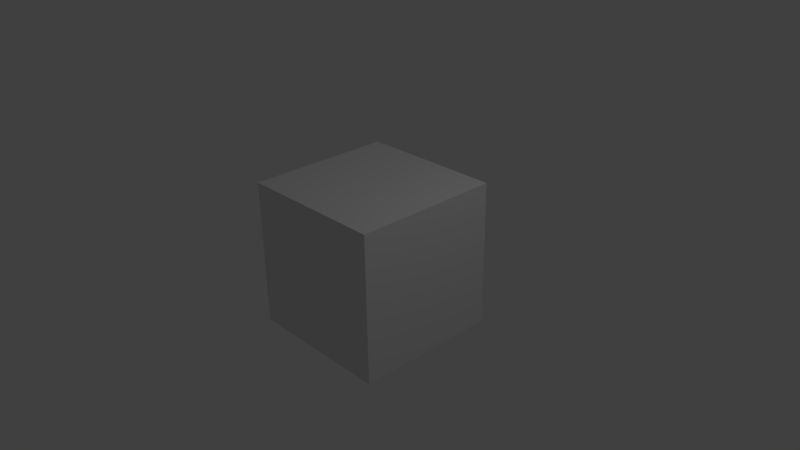 # Source: montage.blend  (saved by Blender 2.72.0; exported with 4.5.12 LTS)
import bpy
from mathutils import Matrix  # noqa: F401  (used for matrix-valued properties, if any)

bpy.ops.wm.read_factory_settings(use_empty=True)
scene = bpy.context.scene
scene.name = 'Scene'

# ---- collections
col_collection_1 = bpy.data.collections.new('Collection 1'); scene.collection.children.link(col_collection_1)

# ---- materials (node trees are filled in below, after node groups)
mat_material = bpy.data.materials.new('Material')
mat_material.alpha_threshold = 0.0
mat_material.use_transparent_shadow = False
mat_material.roughness = 0.5
mat_material.line_color = (0.0, 0.0, 0.0, 1.0)

# ---- material node trees

# ---- world
world_world = bpy.data.worlds.new('World'); scene.world = world_world
world_world.color = (0.05088, 0.05088, 0.05088)
world_world.use_sun_shadow = False
world_world.sun_shadow_jitter_overblur = 0.0
world_world.cycles.sampling_method = 'MANUAL'
world_world.cycles.sample_map_resolution = 256

# ---- cameras
cam_camera = bpy.data.cameras.new('Camera')
cam_camera.clip_end = 100.0
cam_camera.lens = 35.0
cam_camera.sensor_width = 32.0
cam_camera.sensor_height = 18.0
cam_camera.ortho_scale = 7.314
cam_camera.dof.focus_distance = 0.0
cam_camera.dof.aperture_fstop = 128.0

# ---- lights
light_lamp = bpy.data.lights.new('Lamp', 'POINT')
light_lamp.transmission_factor = 0.0
light_lamp.cutoff_distance = 30.0
light_lamp.energy = 100.0
light_lamp.shadow_buffer_clip_start = 1.001
light_lamp.shadow_soft_size = 0.1
light_lamp.shadow_maximum_resolution = 0.006
light_lamp.use_absolute_resolution = True
light_lamp.cycles.use_multiple_importance_sampling = False

# ---- meshes
me_cube = bpy.data.meshes.new('Cube')
me_cube.from_pydata([(1.0, 1.0, -1.0), (1.0, -1.0, -1.0), (-1.0, -1.0, -1.0), (-1.0, 1.0, -1.0), (1.0, 1.0, 1.0), (1.0, -1.0, 1.0), (-1.0, -1.0, 1.0), (-1.0, 1.0, 1.0)], [], [(0, 1, 2, 3), (4, 7, 6, 5), (0, 4, 5, 1), (1, 5, 6, 2), (2, 6, 7, 3), (4, 0, 3, 7)])
me_cube.materials.append(mat_material)
me_cube.use_remesh_preserve_volume = False
me_cube.use_remesh_preserve_attributes = False
me_cube.use_mirror_vertex_groups = False
me_cube.update()

# ---- objects
ob_cube = bpy.data.objects.new('Cube', me_cube)
ob_lamp = bpy.data.objects.new('Lamp', light_lamp)
ob_camera = bpy.data.objects.new('Camera', cam_camera)

# ---- transforms, parenting, visibility, modifiers, constraints
ob_cube.location = (0.0, 0.0, 0.0)
ob_cube.lock_rotations_4d = False
ob_cube.empty_display_type = 'ARROWS'
ob_cube.lineart.crease_threshold = 0.0
ob_lamp.location = (4.076, 1.005, 5.904)
ob_lamp.rotation_euler = (0.6503, 0.05522, 1.866)
ob_lamp.lock_rotations_4d = False
ob_lamp.empty_display_type = 'ARROWS'
ob_lamp.color = (0.0, 0.0, 0.0, 0.0)
ob_lamp.lineart.crease_threshold = 0.0
ob_camera.location = (7.481, -6.508, 5.344)
ob_camera.rotation_euler = (1.109, 0.01082, 0.8149)
ob_camera.lock_rotations_4d = False
ob_camera.empty_display_type = 'ARROWS'
ob_camera.color = (0.0, 0.0, 0.0, 0.0)
ob_camera.display_type = 'WIRE'
ob_camera.lineart.crease_threshold = 0.0

# ---- collection membership
col_collection_1.objects.link(ob_cube)
col_collection_1.objects.link(ob_lamp)
col_collection_1.objects.link(ob_camera)

# ---- scene / render settings (as saved in the file)
scene.camera = ob_camera
scene.frame_start = 1208; scene.frame_end = 1327; scene.frame_set(1615)
scene.render.engine = 'BLENDER_EEVEE_NEXT'
scene.render.resolution_percentage = 50
scene.render.dither_intensity = 0.0
scene.cycles.use_denoising = False
scene.cycles.samples = 10
scene.cycles.sampling_pattern = 'TABULATED_SOBOL'
scene.cycles.light_sampling_threshold = 0.0
scene.cycles.use_adaptive_sampling = False
scene.cycles.use_light_tree = False
scene.cycles.blur_glossy = 0.0
scene.cycles.pixel_filter_type = 'GAUSSIAN'
scene.cycles.sample_clamp_indirect = 0.0
scene.view_settings.view_transform = 'Standard'
bpy.context.view_layer.update()
